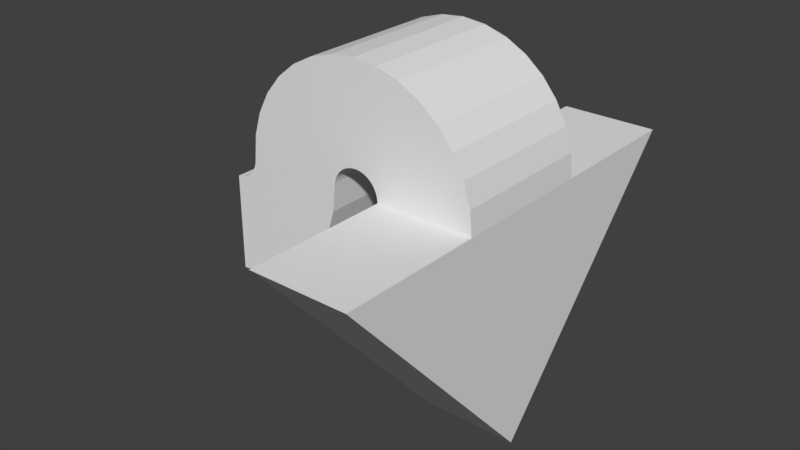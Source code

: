 # Source: PathPit.blend  (saved by Blender 2.78.0; exported with 4.5.12 LTS)
import bpy
from mathutils import Matrix  # noqa: F401  (used for matrix-valued properties, if any)

bpy.ops.wm.read_factory_settings(use_empty=True)
scene = bpy.context.scene
scene.name = 'Scene'

# ---- collections
col_collection_1 = bpy.data.collections.new('Collection 1'); scene.collection.children.link(col_collection_1)

# ---- world
world_world = bpy.data.worlds.new('World'); scene.world = world_world
world_world.color = (0.05088, 0.05088, 0.05088)
world_world.use_sun_shadow = False
world_world.sun_shadow_jitter_overblur = 0.0
world_world.cycles.sampling_method = 'MANUAL'

# ---- meshes
me_path_pit = bpy.data.meshes.new('Path Pit')
me_path_pit.from_pydata([(-0.15, 0.15, -0.7), (0.15, -0.1, -0.75), (0.15, -0.0952, -0.7012), (0.15, -0.08097, -0.6543), (0.15, -0.05787, -0.6111), (0.15, -0.02678, -0.5732), (0.15, 0.01111, -0.5421), (0.15, 0.05433, -0.519), (0.15, 0.1012, -0.5048), (0.15, 0.15, -0.5), (-0.15, 0.1402, -0.701), (-0.15, 0.1309, -0.7038), (-0.15, 0.1222, -0.7084), (-0.15, 0.1146, -0.7146), (-0.15, 0.1084, -0.7222), (-0.15, 0.1038, -0.7309), (-0.15, 0.101, -0.7402), (-0.15, 0.1, -0.75), (0.15, 0.1, -0.75), (0.15, 0.101, -0.7402), (0.15, 0.1038, -0.7309), (0.15, 0.1084, -0.7222), (0.15, 0.1146, -0.7146), (0.15, 0.1222, -0.7084), (0.15, 0.1309, -0.7038), (0.15, 0.1402, -0.701), (0.15, 0.15, -0.7), (-0.15, 0.15, -0.5), (-0.15, 0.1012, -0.5048), (-0.15, 0.05433, -0.519), (-0.15, 0.01111, -0.5421), (-0.15, -0.02678, -0.5732), (-0.15, -0.05787, -0.6111), (-0.15, -0.08097, -0.6543), (-0.15, -0.1, -0.75), (0.15, 0.15, -0.2), (0.15, 0.1988, -0.2048), (0.15, 0.2457, -0.219), (0.15, 0.2889, -0.2421), (0.15, 0.3268, -0.2732), (0.15, 0.3579, -0.3111), (0.15, 0.381, -0.3543), (0.15, 0.3952, -0.4012), (0.15, 0.4, -0.45), (0.15, 0.3952, -0.4988), (0.15, 0.381, -0.5457), (0.15, 0.3579, -0.5889), (0.15, 0.3268, -0.6268), (0.15, 0.2889, -0.6579), (0.15, 0.2457, -0.681), (0.15, 0.1988, -0.6952), (-0.15, -0.0952, -0.7012), (0.15, 0.15, -0.4), (0.15, 0.1598, -0.401), (0.15, 0.1691, -0.4038), (0.15, 0.1778, -0.4084), (0.15, 0.1854, -0.4146), (0.15, 0.1916, -0.4222), (0.15, 0.1962, -0.4309), (0.15, 0.199, -0.4402), (0.15, 0.2, -0.45), (0.15, 0.199, -0.4598), (0.15, 0.1962, -0.4691), (0.15, 0.1916, -0.4778), (0.15, 0.1854, -0.4854), (0.15, 0.1778, -0.4916), (0.15, 0.1691, -0.4962), (0.15, 0.1598, -0.499), (-0.15, 0.15, -0.2), (-0.15, 0.1988, -0.2048), (-0.15, 0.2457, -0.219), (-0.15, 0.2889, -0.2421), (-0.15, 0.3268, -0.2732), (-0.15, 0.3579, -0.3111), (-0.15, 0.381, -0.3543), (-0.15, 0.3952, -0.4012), (-0.15, 0.4, -0.45), (-0.15, 0.3952, -0.4988), (-0.15, 0.381, -0.5457), (-0.15, 0.3579, -0.5889), (-0.15, 0.3268, -0.6268), (-0.15, 0.2889, -0.6579), (-0.15, 0.2457, -0.681), (-0.15, 0.1988, -0.6952), (-0.15, 0.15, -0.4), (-0.15, 0.1598, -0.401), (-0.15, 0.1691, -0.4038), (-0.15, 0.1778, -0.4084), (-0.15, 0.1854, -0.4146), (-0.15, 0.1916, -0.4222), (-0.15, 0.1962, -0.4309), (-0.15, 0.199, -0.4402), (-0.15, 0.2, -0.45), (-0.15, 0.199, -0.4598), (-0.15, 0.1962, -0.4691), (-0.15, 0.1916, -0.4778), (-0.15, 0.1854, -0.4854), (-0.15, 0.1778, -0.4916), (-0.15, 0.1691, -0.4962), (-0.15, 0.1598, -0.499), (0.45, 0.15, -0.2), (0.45, 0.15, -0.4), (-0.45, 0.15, -0.2), (-0.45, 0.15, -0.4), (5.96e-08, -0.35, -0.2), (5.96e-08, -0.35, -0.4)], [], [(8, 25, 26, 9), (30, 29, 11, 12), (31, 30, 12, 13), (32, 31, 13, 14), (33, 32, 14, 15), (51, 33, 15, 16), (34, 51, 16, 17), (1, 18, 19, 2), (28, 27, 0, 10), (2, 19, 20, 3), (29, 28, 10, 11), (3, 20, 21, 4), (4, 21, 22, 5), (5, 22, 23, 6), (6, 23, 24, 7), (7, 24, 25, 8), (42, 59, 60, 43), (43, 60, 61, 44), (44, 61, 62, 45), (45, 62, 63, 46), (46, 63, 64, 47), (47, 64, 65, 48), (48, 65, 66, 49), (35, 52, 53, 36), (49, 66, 67, 50), (36, 53, 54, 37), (50, 67, 9, 26), (37, 54, 55, 38), (38, 55, 56, 39), (39, 56, 57, 40), (40, 57, 58, 41), (41, 58, 59, 42), (75, 76, 92, 91), (76, 77, 93, 92), (77, 78, 94, 93), (78, 79, 95, 94), (79, 80, 96, 95), (80, 81, 97, 96), (81, 82, 98, 97), (68, 69, 85, 84), (82, 83, 99, 98), (69, 70, 86, 85), (83, 0, 27, 99), (70, 71, 87, 86), (71, 72, 88, 87), (72, 73, 89, 88), (73, 74, 90, 89), (74, 75, 91, 90), (35, 36, 69, 68), (64, 63, 95, 96), (49, 50, 83, 82), (26, 25, 10, 0), (36, 37, 70, 69), (65, 64, 96, 97), (37, 38, 71, 70), (66, 65, 97, 98), (53, 52, 84, 85), (38, 39, 72, 71), (67, 66, 98, 99), (54, 53, 85, 86), (39, 40, 73, 72), (55, 54, 86, 87), (1, 2, 51, 34), (40, 41, 74, 73), (56, 55, 87, 88), (2, 3, 33, 51), (41, 42, 75, 74), (57, 56, 88, 89), (3, 4, 32, 33), (42, 43, 76, 75), (19, 18, 17, 16), (58, 57, 89, 90), (4, 5, 31, 32), (9, 67, 99, 27), (43, 44, 77, 76), (20, 19, 16, 15), (59, 58, 90, 91), (5, 6, 30, 31), (44, 45, 78, 77), (21, 20, 15, 14), (60, 59, 91, 92), (6, 7, 29, 30), (45, 46, 79, 78), (50, 26, 0, 83), (22, 21, 14, 13), (61, 60, 92, 93), (7, 8, 28, 29), (46, 47, 80, 79), (23, 22, 13, 12), (62, 61, 93, 94), (8, 9, 27, 28), (47, 48, 81, 80), (24, 23, 12, 11), (63, 62, 94, 95), (48, 49, 82, 81), (52, 35, 100, 101), (25, 24, 11, 10), (103, 101, 105), (35, 68, 102, 100), (84, 52, 101, 103), (68, 84, 103, 102), (102, 103, 105, 104), (100, 102, 104), (101, 100, 104, 105)])
me_path_pit.materials.append(None)
me_path_pit.use_remesh_preserve_volume = False
me_path_pit.use_remesh_preserve_attributes = False
me_path_pit.use_mirror_vertex_groups = False
me_path_pit.update()

# ---- objects
ob_path_pit = bpy.data.objects.new('Path Pit', me_path_pit)

# ---- transforms, parenting, visibility, modifiers, constraints
ob_path_pit.location = (0.0, 0.0, 0.0)
ob_path_pit.rotation_euler = (1.571, 8.742e-08, 1.571)
ob_path_pit.lineart.crease_threshold = 0.0

# ---- collection membership
col_collection_1.objects.link(ob_path_pit)

# ---- scene / render settings (as saved in the file)
scene.frame_start = 1; scene.frame_end = 250; scene.frame_set(1)
scene.render.engine = 'BLENDER_EEVEE_NEXT'
scene.render.resolution_percentage = 50
scene.render.dither_intensity = 0.0
scene.cycles.use_denoising = False
scene.cycles.samples = 128
scene.cycles.sampling_pattern = 'TABULATED_SOBOL'
scene.cycles.light_sampling_threshold = 0.0
scene.cycles.use_adaptive_sampling = False
scene.cycles.use_light_tree = False
scene.cycles.blur_glossy = 0.0
scene.cycles.sample_clamp_indirect = 0.0
scene.view_settings.view_transform = 'Standard'
bpy.context.view_layer.update()

# ---- added for rendering (the .blend has no active camera and no usable light): camera, sun
cam_auto = bpy.data.cameras.new('AutoCamera')
cam_auto.lens = 50.0
cam_auto.sensor_width = 36.0
cam_auto.clip_end = 1000.0
ob_auto_camera = bpy.data.objects.new('AutoCamera', cam_auto)
scene.collection.objects.link(ob_auto_camera)
ob_auto_camera.location = (0.722443, -1.43693, 0.982954)
ob_auto_camera.rotation_euler = (1.09748, -7.21219e-08, 0.694738)
scene.camera = ob_auto_camera
light_auto_sun = bpy.data.lights.new('AutoSun', 'SUN')
light_auto_sun.energy = 3.0
light_auto_sun.angle = 0.0523599
ob_auto_sun = bpy.data.objects.new('AutoSun', light_auto_sun)
scene.collection.objects.link(ob_auto_sun)
ob_auto_sun.rotation_euler = (0.872665, 0.174533, 0.523599)
bpy.context.view_layer.update()
